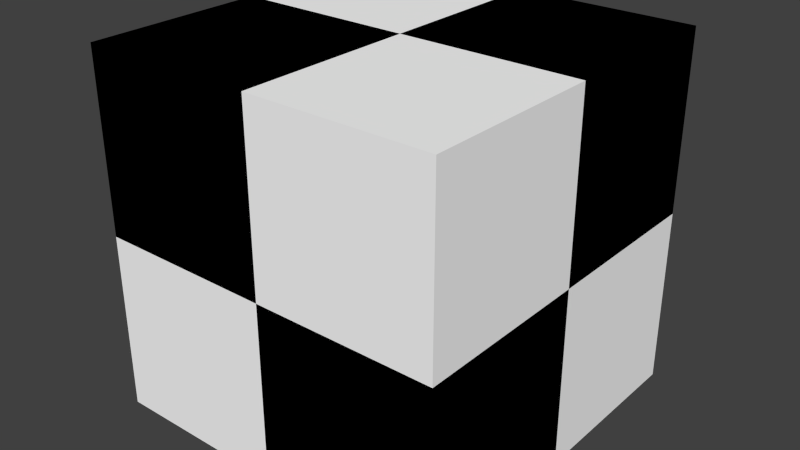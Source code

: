 # Source: m_00_a.blend  (saved by Blender 2.76.0; exported with 4.5.12 LTS)
import bpy
from mathutils import Matrix  # noqa: F401  (used for matrix-valued properties, if any)

bpy.ops.wm.read_factory_settings(use_empty=True)
scene = bpy.context.scene
scene.name = 'Scene'

# ---- collections
col_collection_1 = bpy.data.collections.new('Collection 1'); scene.collection.children.link(col_collection_1)

# ---- materials (node trees are filled in below, after node groups)
mat_x = bpy.data.materials.new('Матеріал')
mat_x.alpha_threshold = 0.0
mat_x.use_transparent_shadow = False
mat_x.diffuse_color = (1.0, 1.0, 1.0, 1.0)
mat_x.roughness = 0.5
mat_001 = bpy.data.materials.new('Матеріал.001')
mat_001.alpha_threshold = 0.0
mat_001.use_transparent_shadow = False
mat_001.diffuse_color = (0.0, 0.0, 0.0, 1.0)
mat_001.roughness = 0.5

# ---- material node trees

# ---- world
world_world = bpy.data.worlds.new('World'); scene.world = world_world
world_world.color = (0.05088, 0.05088, 0.05088)
world_world.use_sun_shadow = False
world_world.sun_shadow_jitter_overblur = 0.0
world_world.cycles.sampling_method = 'MANUAL'
world_world.cycles.sample_map_resolution = 256

# ---- meshes
me_x = bpy.data.meshes.new('Куб')
me_x.from_pydata([(-1.8, -1.8, -1.8), (-1.8, -1.8, 1.8), (-1.8, 1.8, -1.8), (-1.8, 1.8, 1.8), (1.8, -1.8, -1.8), (1.8, -1.8, 1.8), (1.8, 1.8, -1.8), (1.8, 1.8, 1.8), (-1.8, -1.8, 0.0), (-1.8, 0.0, 1.8), (-1.8, 1.8, 0.0), (-1.8, 0.0, -1.8), (0.0, 1.8, 1.8), (1.8, 1.8, 0.0), (0.0, 1.8, -1.8), (1.8, 0.0, 1.8), (1.8, -1.8, 0.0), (1.8, 0.0, -1.8), (0.0, -1.8, 1.8), (0.0, -1.8, -1.8), (0.0, 0.0, 1.8), (0.0, 0.0, -1.8), (0.0, -1.8, 0.0), (1.8, 0.0, 0.0), (0.0, 1.8, 0.0), (-1.8, 0.0, 0.0)], [], [(10, 2, 11), (13, 6, 14), (16, 4, 17), (8, 0, 19), (14, 6, 17), (12, 3, 9), (20, 9, 1), (15, 20, 18), (7, 12, 20), (21, 17, 4), (11, 21, 19), (2, 14, 21), (22, 19, 4), (18, 22, 16), (1, 8, 22), (23, 17, 6), (15, 23, 13), (5, 16, 23), (24, 14, 2), (12, 24, 10), (7, 13, 24), (25, 11, 0), (9, 25, 8), (3, 10, 25), (25, 10, 11), (24, 13, 14), (23, 16, 17), (22, 8, 19), (21, 14, 17), (20, 12, 9), (18, 20, 1), (5, 15, 18), (15, 7, 20), (19, 21, 4), (0, 11, 19), (11, 2, 21), (16, 22, 4), (5, 18, 16), (18, 1, 22), (13, 23, 6), (7, 15, 13), (15, 5, 23), (10, 24, 2), (3, 12, 10), (12, 7, 24), (8, 25, 0), (1, 9, 8), (9, 3, 25)])
me_x.polygons.foreach_set('material_index', [1, 0, 1, 0, 0, 0, 1, 0, 1, 1, 0, 1, 1, 0, 1, 0, 1, 0, 1, 0, 1, 0, 1, 0, 1, 0, 1, 0, 0, 0, 1, 0, 1, 1, 0, 1, 1, 0, 1, 0, 1, 0, 1, 0, 1, 0, 1, 0])
me_x.materials.append(mat_x)
me_x.materials.append(mat_001)
me_x.use_remesh_preserve_volume = False
me_x.use_remesh_preserve_attributes = False
me_x.use_mirror_vertex_groups = False
me_x.update()

# ---- objects
ob_x = bpy.data.objects.new('Куб', me_x)

# ---- transforms, parenting, visibility, modifiers, constraints
ob_x.location = (0.0, 0.0, 0.0)
ob_x.lineart.crease_threshold = 0.0

# ---- collection membership
col_collection_1.objects.link(ob_x)

# ---- scene / render settings (as saved in the file)
scene.frame_start = 1; scene.frame_end = 250; scene.frame_set(1)
scene.render.engine = 'BLENDER_EEVEE_NEXT'
scene.render.resolution_percentage = 50
scene.render.dither_intensity = 0.0
scene.cycles.use_denoising = False
scene.cycles.samples = 10
scene.cycles.sampling_pattern = 'TABULATED_SOBOL'
scene.cycles.light_sampling_threshold = 0.0
scene.cycles.use_adaptive_sampling = False
scene.cycles.use_light_tree = False
scene.cycles.blur_glossy = 0.0
scene.cycles.pixel_filter_type = 'GAUSSIAN'
scene.cycles.sample_clamp_indirect = 0.0
scene.view_settings.view_transform = 'Standard'
bpy.context.view_layer.update()

# ---- added for rendering (the .blend has no active camera and no usable light): camera, sun
cam_auto = bpy.data.cameras.new('AutoCamera')
cam_auto.lens = 50.0
cam_auto.sensor_width = 36.0
cam_auto.clip_end = 1000.0
ob_auto_camera = bpy.data.objects.new('AutoCamera', cam_auto)
scene.collection.objects.link(ob_auto_camera)
ob_auto_camera.location = (5.76913, -6.92296, 4.6153)
ob_auto_camera.rotation_euler = (1.09748, -7.21219e-08, 0.694738)
scene.camera = ob_auto_camera
light_auto_sun = bpy.data.lights.new('AutoSun', 'SUN')
light_auto_sun.energy = 3.0
light_auto_sun.angle = 0.0523599
ob_auto_sun = bpy.data.objects.new('AutoSun', light_auto_sun)
scene.collection.objects.link(ob_auto_sun)
ob_auto_sun.rotation_euler = (0.872665, 0.174533, 0.523599)
bpy.context.view_layer.update()
